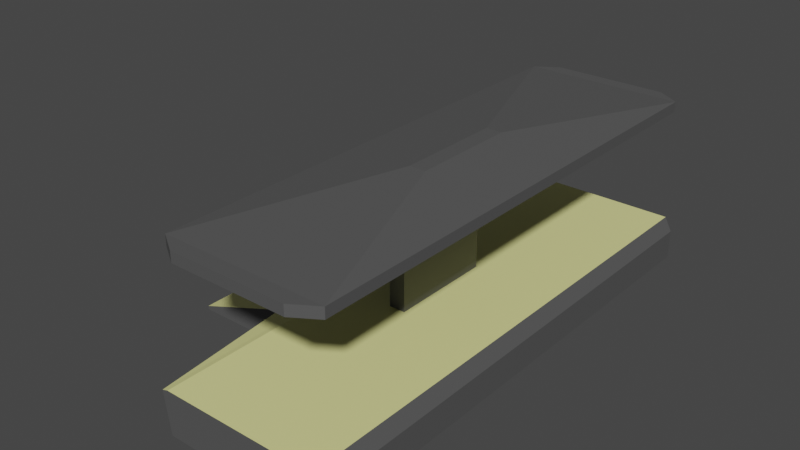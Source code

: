 # Source: TrainStop.blend  (saved by Blender 2.91.10; exported with 4.5.12 LTS)
import bpy
from mathutils import Matrix  # noqa: F401  (used for matrix-valued properties, if any)

bpy.ops.wm.read_factory_settings(use_empty=True)
scene = bpy.context.scene
scene.name = 'Scene'

# ---- collections
col_collection = bpy.data.collections.new('Collection'); scene.collection.children.link(col_collection)

# ---- materials (node trees are filled in below, after node groups)
mat_material_001 = bpy.data.materials.new('Material.001')
mat_material_001.use_transparent_shadow = False
mat_material_002 = bpy.data.materials.new('Material.002')
mat_material_002.use_transparent_shadow = False

# ---- material node trees
mat_material_001.use_nodes = True; mat_material_001.node_tree.nodes.clear()
_N = mat_material_001.node_tree.nodes; _L = mat_material_001.node_tree.links
n0 = _N.new('ShaderNodeBsdfPrincipled'); n0.name = 'Principled BSDF'; n0.location = (10, 300)
n0.distribution = 'GGX'
n0.subsurface_method = 'BURLEY'
n0.inputs[0].default_value = (0.09084, 0.09084, 0.09084, 1.0)
n0.inputs[3].default_value = 1.45
n0.inputs[27].default_value = (0.0, 0.0, 0.0, 1.0)
n0.inputs[28].default_value = 1.0
n1 = _N.new('ShaderNodeOutputMaterial'); n1.name = 'Material Output'; n1.location = (300, 300)
_L.new(n0.outputs[0], n1.inputs[0])
n1.is_active_output = True
mat_material_002.use_nodes = True; mat_material_002.node_tree.nodes.clear()
_N = mat_material_002.node_tree.nodes; _L = mat_material_002.node_tree.links
n0 = _N.new('ShaderNodeBsdfPrincipled'); n0.name = 'Principled BSDF'; n0.location = (10, 300)
n0.distribution = 'GGX'
n0.subsurface_method = 'BURLEY'
n0.inputs[0].default_value = (0.8, 0.7941, 0.3157, 1.0)
n0.inputs[3].default_value = 1.45
n0.inputs[27].default_value = (0.0, 0.0, 0.0, 1.0)
n0.inputs[28].default_value = 1.0
n1 = _N.new('ShaderNodeOutputMaterial'); n1.name = 'Material Output'; n1.location = (300, 300)
_L.new(n0.outputs[0], n1.inputs[0])
n1.is_active_output = True

# ---- world
world_world = bpy.data.worlds.new('World'); scene.world = world_world
world_world.use_nodes = True; world_world.node_tree.nodes.clear()
_N = world_world.node_tree.nodes; _L = world_world.node_tree.links
n0 = _N.new('ShaderNodeOutputWorld'); n0.name = 'World Output'; n0.location = (300, 300)
n1 = _N.new('ShaderNodeBackground'); n1.name = 'Background'; n1.location = (10, 300)
n1.inputs[0].default_value = (0.05088, 0.05088, 0.05088, 1.0)
_L.new(n1.outputs[0], n0.inputs[0])
n0.is_active_output = True
world_world.color = (0.05088, 0.05088, 0.05088)
world_world.use_sun_shadow = False
world_world.sun_shadow_jitter_overblur = 0.0

# ---- meshes
me_cube_001 = bpy.data.meshes.new('Cube.001')
me_cube_001.from_pydata([(-2.126, -0.4457, 0.07326), (-0.4535, -0.2097, 1.0), (-2.126, 0.4457, 0.07326), (-0.4535, 0.2097, 1.0), (1.919, -1.032, -1.0), (-0.1041, -0.2097, 1.0), (1.919, 1.032, -1.0), (-0.1041, 0.2097, 1.0), (-1.834, 0.4457, -5.186), (-1.834, -0.4457, -5.186), (1.919, 1.032, -5.188), (1.919, -1.032, -5.188), (-1.685, 1.032, 0.7535), (-1.685, -1.032, 0.7535), (-1.558, 1.032, -5.188), (-1.558, -1.032, -5.188), (-4.221, 0.4457, -4.709), (-4.221, -0.4457, -4.709), (-4.221, 0.4457, -5.228), (-4.221, -0.4457, -5.228), (-1.558, -1.032, 1.0), (-1.558, 1.032, 1.0), (1.759, 1.032, 1.0), (1.759, -1.032, 1.0), (-0.4535, -0.2097, 18.01), (-0.4535, 0.2097, 18.01), (-0.1041, 0.2097, 18.01), (-0.1041, -0.2097, 18.01), (0.01625, -0.2097, 21.02), (0.01625, 0.2097, 21.02), (0.3657, 0.2097, 21.02), (0.3657, -0.2097, 21.02), (-1.625, -0.9672, 18.01), (-1.625, 0.9672, 18.01), (1.835, 0.9672, 18.01), (1.835, -0.9672, 18.01), (-1.625, -0.9672, 19.47), (-1.625, 0.9672, 19.47), (1.835, 0.9672, 19.47), (1.835, -0.9672, 19.47), (-1.125, 1.026, 18.01), (1.335, 1.026, 18.01), (1.335, -1.026, 18.01), (-1.125, -1.026, 18.01), (-1.125, 1.026, 19.47), (1.335, 1.026, 19.47), (1.335, -1.026, 19.47), (-1.125, -1.026, 19.47)], [], [(13, 20, 21, 12), (12, 21, 22, 6), (6, 22, 23, 4), (4, 23, 20, 13), (12, 6, 10, 14), (1, 5, 27, 24), (14, 10, 11, 15), (2, 8, 18, 16), (6, 4, 11, 10), (4, 13, 15, 11), (2, 0, 13, 12), (9, 8, 14, 15), (8, 2, 12, 14), (0, 9, 15, 13), (17, 16, 18, 19), (0, 2, 16, 17), (9, 0, 17, 19), (8, 9, 19, 18), (1, 3, 21, 20), (3, 7, 22, 21), (7, 5, 23, 22), (5, 1, 20, 23), (25, 24, 32, 33), (7, 3, 25, 26), (5, 7, 26, 27), (3, 1, 24, 25), (30, 29, 28, 31), (31, 28, 36, 39), (27, 26, 34, 35), (28, 29, 37, 36), (35, 34, 38, 39), (33, 32, 36, 37), (33, 37, 44, 40), (38, 34, 41, 45), (29, 30, 38, 37), (24, 27, 35, 32), (26, 25, 33, 34), (30, 31, 39, 38), (43, 42, 46, 47), (41, 40, 44, 45), (35, 39, 46, 42), (39, 36, 47, 46), (37, 38, 45, 44), (32, 35, 42, 43), (34, 33, 40, 41), (36, 32, 43, 47)])
me_cube_001.polygons.foreach_set('material_index', [1, 0, 0, 0, 0, 0, 0, 0, 0, 0, 1, 0, 0, 0, 0, 1, 0, 0, 1, 1, 1, 1, 0, 0, 0, 0, 0, 0, 0, 0, 0, 0, 0, 0, 0, 0, 0, 0, 0, 0, 0, 0, 0, 0, 0, 0])
_uv = me_cube_001.uv_layers.new(name='UVMap')
_uv.uv.foreach_set('vector', [0.375, 0.0, 0.625, 0.0, 0.625, 0.25, 0.375, 0.25, 0.375, 0.25, 0.625, 0.25, 0.625, 0.5, 0.375, 0.5, 0.375, 0.5, 0.625, 0.5, 0.625, 0.75, 0.375, 0.75, 0.375, 0.75, 0.625, 0.75, 0.625, 1.0, 0.375, 1.0, 0.375, 0.25, 0.375, 0.5, 0.375, 0.5, 0.375, 0.25, 0.8598, 0.7306, 0.6402, 0.7306, 0.6402, 0.7306, 0.8598, 0.7306, 0.125, 0.5, 0.375, 0.5, 0.375, 0.75, 0.125, 0.75, 0.375, 0.1807, 0.375, 0.1807, 0.375, 0.1807, 0.375, 0.1807, 0.375, 0.5, 0.375, 0.75, 0.375, 0.75, 0.375, 0.5, 0.375, 0.75, 0.375, 1.0, 0.375, 1.0, 0.375, 0.75, 0.375, 0.1807, 0.375, 0.06929, 0.375, 0.0, 0.375, 0.25, 0.375, 0.06929, 0.375, 0.1807, 0.375, 0.25, 0.375, 0.0, 0.375, 0.1807, 0.375, 0.1807, 0.375, 0.25, 0.375, 0.25, 0.375, 0.06929, 0.375, 0.06929, 0.375, 0.0, 0.375, 0.0, 0.375, 0.06929, 0.375, 0.1807, 0.375, 0.1807, 0.375, 0.06929, 0.375, 0.06929, 0.375, 0.1807, 0.375, 0.1807, 0.375, 0.06929, 0.375, 0.06929, 0.375, 0.06929, 0.375, 0.06929, 0.375, 0.06929, 0.375, 0.1807, 0.375, 0.06929, 0.375, 0.06929, 0.375, 0.1807, 0.8598, 0.7306, 0.8598, 0.5194, 0.875, 0.5, 0.875, 0.75, 0.8598, 0.5194, 0.6402, 0.5194, 0.625, 0.5, 0.875, 0.5, 0.6402, 0.5194, 0.6402, 0.7306, 0.625, 0.75, 0.625, 0.5, 0.6402, 0.7306, 0.8598, 0.7306, 0.875, 0.75, 0.625, 0.75, 0.8598, 0.5194, 0.8598, 0.7306, 0.8598, 0.7306, 0.8598, 0.5194, 0.6402, 0.5194, 0.8598, 0.5194, 0.8598, 0.5194, 0.6402, 0.5194, 0.6402, 0.7306, 0.6402, 0.5194, 0.6402, 0.5194, 0.6402, 0.7306, 0.8598, 0.5194, 0.8598, 0.7306, 0.8598, 0.7306, 0.8598, 0.5194, 0.6402, 0.5194, 0.8598, 0.5194, 0.8598, 0.7306, 0.6402, 0.7306, 0.6402, 0.7306, 0.8598, 0.7306, 0.8598, 0.7306, 0.6402, 0.7306, 0.6402, 0.7306, 0.6402, 0.5194, 0.6402, 0.5194, 0.6402, 0.7306, 0.8598, 0.7306, 0.8598, 0.5194, 0.8598, 0.5194, 0.8598, 0.7306, 0.6402, 0.7306, 0.6402, 0.5194, 0.6402, 0.5194, 0.6402, 0.7306, 0.8598, 0.5194, 0.8598, 0.7306, 0.8598, 0.7306, 0.8598, 0.5194, 0.8598, 0.5194, 0.8598, 0.5194, 0.8598, 0.5194, 0.8598, 0.5194, 0.6402, 0.5194, 0.6402, 0.5194, 0.6402, 0.5194, 0.6402, 0.5194, 0.8598, 0.5194, 0.6402, 0.5194, 0.6402, 0.5194, 0.8598, 0.5194, 0.8598, 0.7306, 0.6402, 0.7306, 0.6402, 0.7306, 0.8598, 0.7306, 0.6402, 0.5194, 0.8598, 0.5194, 0.8598, 0.5194, 0.6402, 0.5194, 0.6402, 0.5194, 0.6402, 0.7306, 0.6402, 0.7306, 0.6402, 0.5194, 0.8598, 0.7306, 0.6402, 0.7306, 0.6402, 0.7306, 0.8598, 0.7306, 0.6402, 0.5194, 0.8598, 0.5194, 0.8598, 0.5194, 0.6402, 0.5194, 0.6402, 0.7306, 0.6402, 0.7306, 0.6402, 0.7306, 0.6402, 0.7306, 0.6402, 0.7306, 0.8598, 0.7306, 0.8598, 0.7306, 0.6402, 0.7306, 0.8598, 0.5194, 0.6402, 0.5194, 0.6402, 0.5194, 0.8598, 0.5194, 0.8598, 0.7306, 0.6402, 0.7306, 0.6402, 0.7306, 0.8598, 0.7306, 0.6402, 0.5194, 0.8598, 0.5194, 0.8598, 0.5194, 0.6402, 0.5194, 0.8598, 0.7306, 0.8598, 0.7306, 0.8598, 0.7306, 0.8598, 0.7306])
me_cube_001.materials.append(mat_material_001)
me_cube_001.materials.append(mat_material_002)
me_cube_001.use_remesh_fix_poles = True
me_cube_001.use_remesh_preserve_attributes = False
me_cube_001.use_mirror_vertex_groups = False
me_cube_001.update()

# ---- objects
ob_cube = bpy.data.objects.new('Cube', me_cube_001)

# ---- transforms, parenting, visibility, modifiers, constraints
ob_cube.location = (0.0, 0.0, 0.0)
ob_cube.scale = (1.0, 5.409, 0.1514)
ob_cube.lineart.crease_threshold = 0.0

# ---- collection membership
col_collection.objects.link(ob_cube)

# ---- scene / render settings (as saved in the file)
scene.frame_start = 1; scene.frame_end = 250; scene.frame_set(1)
scene.render.engine = 'BLENDER_EEVEE_NEXT'
scene.cycles.use_denoising = False
scene.cycles.samples = 128
scene.cycles.sampling_pattern = 'TABULATED_SOBOL'
scene.cycles.use_adaptive_sampling = False
scene.cycles.use_light_tree = False
scene.view_settings.view_transform = 'Filmic'
bpy.context.view_layer.update()

# ---- added for rendering (the .blend has no active camera and no usable light): camera, sun
cam_auto = bpy.data.cameras.new('AutoCamera')
cam_auto.lens = 50.0
cam_auto.sensor_width = 36.0
cam_auto.clip_end = 1000.0
ob_auto_camera = bpy.data.objects.new('AutoCamera', cam_auto)
scene.collection.objects.link(ob_auto_camera)
ob_auto_camera.location = (11.1957, -14.8164, 11.0734)
ob_auto_camera.rotation_euler = (1.09748, -7.21219e-08, 0.694738)
scene.camera = ob_auto_camera
light_auto_sun = bpy.data.lights.new('AutoSun', 'SUN')
light_auto_sun.energy = 3.0
light_auto_sun.angle = 0.0523599
ob_auto_sun = bpy.data.objects.new('AutoSun', light_auto_sun)
scene.collection.objects.link(ob_auto_sun)
ob_auto_sun.rotation_euler = (0.872665, 0.174533, 0.523599)
bpy.context.view_layer.update()
